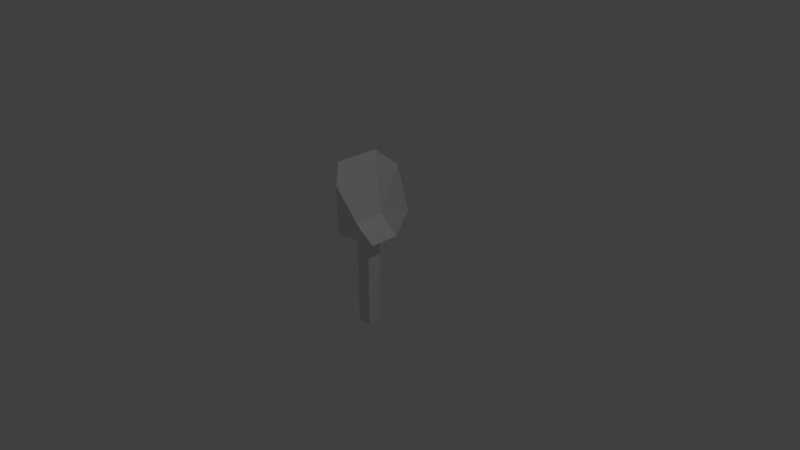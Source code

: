 # Source: Item_Showel.blend  (saved by Blender 2.78.0; exported with 4.5.12 LTS)
import bpy
from mathutils import Matrix  # noqa: F401  (used for matrix-valued properties, if any)

bpy.ops.wm.read_factory_settings(use_empty=True)
scene = bpy.context.scene
scene.name = 'Scene'

# ---- collections
col_collection_1 = bpy.data.collections.new('Collection 1'); scene.collection.children.link(col_collection_1)

# ---- materials (node trees are filled in below, after node groups)
mat_item_wood = bpy.data.materials.new('Item_Wood')
mat_item_wood.alpha_threshold = 0.0
mat_item_wood.use_transparent_shadow = False
mat_item_wood.roughness = 0.5
mat_item_wood.line_color = (0.0, 0.0, 0.0, 1.0)
mat_item_metala = bpy.data.materials.new('Item_Metala')
mat_item_metala.alpha_threshold = 0.0
mat_item_metala.use_transparent_shadow = False
mat_item_metala.roughness = 0.5

# ---- material node trees

# ---- world
world_world = bpy.data.worlds.new('World'); scene.world = world_world
world_world.color = (0.05088, 0.05088, 0.05088)
world_world.use_sun_shadow = False
world_world.sun_shadow_jitter_overblur = 0.0
world_world.cycles.sampling_method = 'MANUAL'

# ---- cameras
cam_camera = bpy.data.cameras.new('Camera')
cam_camera.clip_end = 100.0
cam_camera.lens = 35.0
cam_camera.sensor_width = 32.0
cam_camera.sensor_height = 18.0
cam_camera.ortho_scale = 7.314
cam_camera.dof.focus_distance = 0.0
cam_camera.dof.aperture_fstop = 128.0

# ---- lights
light_lamp = bpy.data.lights.new('Lamp', 'POINT')
light_lamp.transmission_factor = 0.0
light_lamp.cutoff_distance = 30.0
light_lamp.energy = 100.0
light_lamp.shadow_buffer_clip_start = 1.001
light_lamp.shadow_soft_size = 0.1
light_lamp.shadow_maximum_resolution = 0.006
light_lamp.use_absolute_resolution = True

# ---- meshes
me_cube = bpy.data.meshes.new('Cube')
me_cube.from_pydata([(0.1, 0.1, 0.3), (0.1, -0.1, 0.3), (-0.1, -0.1, 0.3), (-0.1, 0.1, 0.3), (4.47e-08, 0.2, 0.5), (-1.341e-07, -0.2, 0.5), (-0.2, -0.3, 1.0), (-0.2, 0.3, 1.0), (-3.427e-07, -0.5, 0.5), (0.3, -0.4, 0.6), (-3.427e-07, -0.5, 0.9), (-0.2, 0.3, 1.3), (0.3, 0.4, 0.6), (1.341e-07, 0.5, 0.5), (1.341e-07, 0.5, 0.9), (-0.2, -0.3, 1.3), (0.3, 0.2, 0.3), (0.3, -0.2, 0.3), (-0.2, 0.3, 0.3), (-0.2, -0.3, 0.3), (0.1, 0.1, -1.0), (0.1, -0.1, -1.0), (-0.1, -0.1, -1.0), (-0.1, 0.1, -1.0), (-3.427e-07, -0.5, 1.1), (1.341e-07, 0.5, 1.1)], [], [(15, 24, 5), (24, 10, 9), (17, 16, 4, 5), (18, 19, 6, 7), (18, 7, 14, 13), (17, 8, 19), (18, 13, 16), (6, 19, 8, 10), (17, 5, 9), (10, 8, 9), (7, 6, 15, 11), (14, 25, 12), (4, 11, 15, 5), (13, 14, 12), (4, 16, 12), (11, 4, 25), (6, 10, 24, 15), (7, 11, 25, 14), (3, 0, 20, 23), (1, 0, 16, 17), (0, 3, 18, 16), (2, 1, 17, 19), (3, 2, 19, 18), (20, 21, 22, 23), (1, 2, 22, 21), (0, 1, 21, 20), (2, 3, 23, 22), (5, 24, 9), (25, 4, 12), (8, 17, 9), (13, 12, 16)])
me_cube.polygons.foreach_set('material_index', [1, 1, 1, 1, 1, 1, 1, 1, 1, 1, 1, 1, 1, 1, 1, 1, 1, 1, 0, 1, 1, 1, 1, 0, 0, 0, 0, 1, 1, 1, 1])
_uv = me_cube.uv_layers.new(name='UVMap')
_uv.uv.foreach_set('vector', [0.0, 0.0, 1.0, 0.0, 1.0, 1.0, 0.0, 0.0, 1.0, 0.0, 1.0, 1.0, 0.0, 0.0, 1.0, 0.0, 1.0, 1.0, 0.0, 1.0, 0.0, 0.0, 1.0, 0.0, 1.0, 1.0, 0.0, 1.0, 0.0, 0.0, 1.0, 0.0, 1.0, 1.0, 0.0, 1.0, 0.0, 0.0, 1.0, 0.0, 1.0, 1.0, 0.0, 0.0, 1.0, 0.0, 1.0, 1.0, 0.0, 0.0, 1.0, 0.0, 1.0, 1.0, 0.0, 1.0, 0.0, 0.0, 1.0, 0.0, 1.0, 1.0, 0.0, 0.0, 1.0, 0.0, 1.0, 1.0, 0.0, 0.0, 1.0, 0.0, 1.0, 1.0, 0.0, 1.0, 0.0, 0.0, 1.0, 0.0, 1.0, 1.0, 0.0, 0.0, 1.0, 0.0, 1.0, 1.0, 0.0, 1.0, 0.0, 0.0, 1.0, 0.0, 1.0, 1.0, 0.0, 0.0, 1.0, 0.0, 1.0, 1.0, 0.0, 0.0, 1.0, 0.0, 1.0, 1.0, 0.0, 0.0, 1.0, 0.0, 1.0, 1.0, 0.0, 1.0, 0.0, 0.0, 1.0, 0.0, 1.0, 1.0, 0.0, 1.0, 0.0, 0.0, 1.0, 0.0, 1.0, 1.0, 0.0, 1.0, 0.0, 0.0, 1.0, 0.0, 1.0, 1.0, 0.0, 1.0, 0.0, 0.0, 1.0, 0.0, 1.0, 1.0, 0.0, 1.0, 0.0, 0.0, 1.0, 0.0, 1.0, 1.0, 0.0, 1.0, 0.0, 0.0, 1.0, 0.0, 1.0, 1.0, 0.0, 1.0, 0.0, 0.0, 1.0, 0.0, 1.0, 1.0, 0.0, 1.0, 0.0, 0.0, 1.0, 0.0, 1.0, 1.0, 0.0, 1.0, 0.0, 0.0, 1.0, 0.0, 1.0, 1.0, 0.0, 1.0, 0.0, 0.0, 1.0, 0.0, 1.0, 1.0, 0.0, 1.0, 0.0, 0.0, 1.0, 0.0, 1.0, 1.0, 0.0, 0.0, 1.0, 0.0, 1.0, 1.0, 0.0, 0.0, 1.0, 0.0, 1.0, 1.0, 0.0, 0.0, 1.0, 0.0, 1.0, 1.0])
me_cube.materials.append(mat_item_wood)
me_cube.materials.append(mat_item_metala)
me_cube.use_remesh_preserve_volume = False
me_cube.use_remesh_preserve_attributes = False
me_cube.use_mirror_vertex_groups = False
me_cube.update()

# ---- objects
ob_cube = bpy.data.objects.new('Cube', me_cube)
ob_lamp = bpy.data.objects.new('Lamp', light_lamp)
ob_camera = bpy.data.objects.new('Camera', cam_camera)

# ---- transforms, parenting, visibility, modifiers, constraints
ob_cube.location = (0.0, 0.0, 0.0)
ob_cube.lock_rotations_4d = False
ob_cube.empty_display_type = 'ARROWS'
ob_cube.lineart.crease_threshold = 0.0
ob_lamp.location = (4.076, 1.005, 5.904)
ob_lamp.rotation_euler = (0.6503, 0.05522, 1.866)
ob_lamp.lock_rotations_4d = False
ob_lamp.empty_display_type = 'ARROWS'
ob_lamp.color = (0.0, 0.0, 0.0, 0.0)
ob_lamp.lineart.crease_threshold = 0.0
ob_camera.location = (7.481, -6.508, 5.344)
ob_camera.rotation_euler = (1.109, 0.0, 0.8149)
ob_camera.lock_rotations_4d = False
ob_camera.empty_display_type = 'ARROWS'
ob_camera.color = (0.0, 0.0, 0.0, 0.0)
ob_camera.display_type = 'WIRE'
ob_camera.lineart.crease_threshold = 0.0

# ---- collection membership
col_collection_1.objects.link(ob_cube)
col_collection_1.objects.link(ob_lamp)
col_collection_1.objects.link(ob_camera)

# ---- scene / render settings (as saved in the file)
scene.camera = ob_camera
scene.frame_start = 1; scene.frame_end = 250; scene.frame_set(1)
scene.render.engine = 'BLENDER_EEVEE_NEXT'
scene.render.resolution_percentage = 50
scene.render.dither_intensity = 0.0
scene.cycles.use_denoising = False
scene.cycles.samples = 128
scene.cycles.sampling_pattern = 'TABULATED_SOBOL'
scene.cycles.light_sampling_threshold = 0.0
scene.cycles.use_adaptive_sampling = False
scene.cycles.use_light_tree = False
scene.cycles.blur_glossy = 0.0
scene.cycles.sample_clamp_indirect = 0.0
scene.view_settings.view_transform = 'Standard'
bpy.context.view_layer.update()
